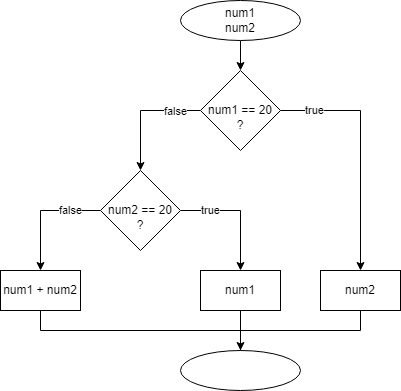

The diagram above was exported from draw.io. Its source (the exported page's mxGraphModel, read from the mxfile embedded in the PNG):
<mxGraphModel dx="540" dy="678" grid="1" gridSize="10" guides="1" tooltips="1" connect="1" arrows="1" fold="1" page="1" pageScale="1" pageWidth="827" pageHeight="1169" math="0" shadow="0">
  <root>
    <mxCell id="0" />
    <mxCell id="1" parent="0" />
    <mxCell id="JL8HXR_u_ak0XBKWMJ_S-7" style="edgeStyle=orthogonalEdgeStyle;rounded=0;orthogonalLoop=1;jettySize=auto;html=1;exitX=0.5;exitY=1;exitDx=0;exitDy=0;entryX=0.5;entryY=0;entryDx=0;entryDy=0;" edge="1" parent="1" source="JL8HXR_u_ak0XBKWMJ_S-1" target="JL8HXR_u_ak0XBKWMJ_S-2">
      <mxGeometry relative="1" as="geometry" />
    </mxCell>
    <mxCell id="JL8HXR_u_ak0XBKWMJ_S-1" value="num1&lt;br&gt;num2" style="ellipse;whiteSpace=wrap;html=1;" vertex="1" parent="1">
      <mxGeometry x="220" y="40" width="120" height="40" as="geometry" />
    </mxCell>
    <mxCell id="JL8HXR_u_ak0XBKWMJ_S-4" value="true" style="edgeStyle=orthogonalEdgeStyle;rounded=0;orthogonalLoop=1;jettySize=auto;html=1;" edge="1" parent="1" source="JL8HXR_u_ak0XBKWMJ_S-2" target="JL8HXR_u_ak0XBKWMJ_S-3">
      <mxGeometry x="-0.7143" relative="1" as="geometry">
        <mxPoint as="offset" />
      </mxGeometry>
    </mxCell>
    <mxCell id="JL8HXR_u_ak0XBKWMJ_S-6" style="edgeStyle=orthogonalEdgeStyle;rounded=0;orthogonalLoop=1;jettySize=auto;html=1;entryX=0.5;entryY=0;entryDx=0;entryDy=0;" edge="1" parent="1" source="JL8HXR_u_ak0XBKWMJ_S-2" target="JL8HXR_u_ak0XBKWMJ_S-5">
      <mxGeometry relative="1" as="geometry" />
    </mxCell>
    <mxCell id="JL8HXR_u_ak0XBKWMJ_S-21" value="false" style="edgeLabel;html=1;align=center;verticalAlign=middle;resizable=0;points=[];" vertex="1" connectable="0" parent="JL8HXR_u_ak0XBKWMJ_S-6">
      <mxGeometry x="-0.284" relative="1" as="geometry">
        <mxPoint x="17" as="offset" />
      </mxGeometry>
    </mxCell>
    <mxCell id="JL8HXR_u_ak0XBKWMJ_S-2" value="&lt;br&gt;num1 == 20&lt;br&gt;?" style="rhombus;whiteSpace=wrap;html=1;" vertex="1" parent="1">
      <mxGeometry x="240" y="110" width="80" height="80" as="geometry" />
    </mxCell>
    <mxCell id="JL8HXR_u_ak0XBKWMJ_S-19" style="edgeStyle=orthogonalEdgeStyle;rounded=0;orthogonalLoop=1;jettySize=auto;html=1;exitX=0.5;exitY=1;exitDx=0;exitDy=0;entryX=0.5;entryY=0;entryDx=0;entryDy=0;endArrow=none;endFill=0;" edge="1" parent="1" source="JL8HXR_u_ak0XBKWMJ_S-3" target="JL8HXR_u_ak0XBKWMJ_S-14">
      <mxGeometry relative="1" as="geometry">
        <Array as="points">
          <mxPoint x="400" y="370" />
          <mxPoint x="280" y="370" />
        </Array>
      </mxGeometry>
    </mxCell>
    <mxCell id="JL8HXR_u_ak0XBKWMJ_S-3" value="num2" style="rounded=0;whiteSpace=wrap;html=1;" vertex="1" parent="1">
      <mxGeometry x="360" y="310" width="80" height="40" as="geometry" />
    </mxCell>
    <mxCell id="JL8HXR_u_ak0XBKWMJ_S-10" value="true" style="edgeStyle=orthogonalEdgeStyle;rounded=0;orthogonalLoop=1;jettySize=auto;html=1;entryX=0.5;entryY=0;entryDx=0;entryDy=0;" edge="1" parent="1" source="JL8HXR_u_ak0XBKWMJ_S-5" target="JL8HXR_u_ak0XBKWMJ_S-9">
      <mxGeometry x="-0.5" relative="1" as="geometry">
        <mxPoint as="offset" />
      </mxGeometry>
    </mxCell>
    <mxCell id="JL8HXR_u_ak0XBKWMJ_S-13" value="false" style="edgeStyle=orthogonalEdgeStyle;rounded=0;orthogonalLoop=1;jettySize=auto;html=1;exitX=0;exitY=0.5;exitDx=0;exitDy=0;" edge="1" parent="1" source="JL8HXR_u_ak0XBKWMJ_S-5" target="JL8HXR_u_ak0XBKWMJ_S-12">
      <mxGeometry x="-0.5" relative="1" as="geometry">
        <mxPoint as="offset" />
      </mxGeometry>
    </mxCell>
    <mxCell id="JL8HXR_u_ak0XBKWMJ_S-5" value="&lt;br&gt;num2 == 20&lt;br&gt;?" style="rhombus;whiteSpace=wrap;html=1;" vertex="1" parent="1">
      <mxGeometry x="140" y="210" width="80" height="80" as="geometry" />
    </mxCell>
    <mxCell id="JL8HXR_u_ak0XBKWMJ_S-20" style="edgeStyle=orthogonalEdgeStyle;rounded=0;orthogonalLoop=1;jettySize=auto;html=1;exitX=0.5;exitY=1;exitDx=0;exitDy=0;endArrow=classic;endFill=1;entryX=0.5;entryY=0;entryDx=0;entryDy=0;" edge="1" parent="1" source="JL8HXR_u_ak0XBKWMJ_S-9" target="JL8HXR_u_ak0XBKWMJ_S-14">
      <mxGeometry relative="1" as="geometry">
        <mxPoint x="280" y="410" as="targetPoint" />
      </mxGeometry>
    </mxCell>
    <mxCell id="JL8HXR_u_ak0XBKWMJ_S-9" value="num1" style="rounded=0;whiteSpace=wrap;html=1;" vertex="1" parent="1">
      <mxGeometry x="240" y="310" width="80" height="40" as="geometry" />
    </mxCell>
    <mxCell id="JL8HXR_u_ak0XBKWMJ_S-18" style="edgeStyle=orthogonalEdgeStyle;rounded=0;orthogonalLoop=1;jettySize=auto;html=1;exitX=0.5;exitY=1;exitDx=0;exitDy=0;entryX=0.5;entryY=0;entryDx=0;entryDy=0;endArrow=none;endFill=0;" edge="1" parent="1" source="JL8HXR_u_ak0XBKWMJ_S-12" target="JL8HXR_u_ak0XBKWMJ_S-14">
      <mxGeometry relative="1" as="geometry">
        <Array as="points">
          <mxPoint x="80" y="370" />
          <mxPoint x="280" y="370" />
        </Array>
      </mxGeometry>
    </mxCell>
    <mxCell id="JL8HXR_u_ak0XBKWMJ_S-12" value="num1 + num2" style="rounded=0;whiteSpace=wrap;html=1;" vertex="1" parent="1">
      <mxGeometry x="40" y="310" width="80" height="40" as="geometry" />
    </mxCell>
    <mxCell id="JL8HXR_u_ak0XBKWMJ_S-14" value="" style="ellipse;whiteSpace=wrap;html=1;" vertex="1" parent="1">
      <mxGeometry x="220" y="390" width="120" height="40" as="geometry" />
    </mxCell>
  </root>
</mxGraphModel>